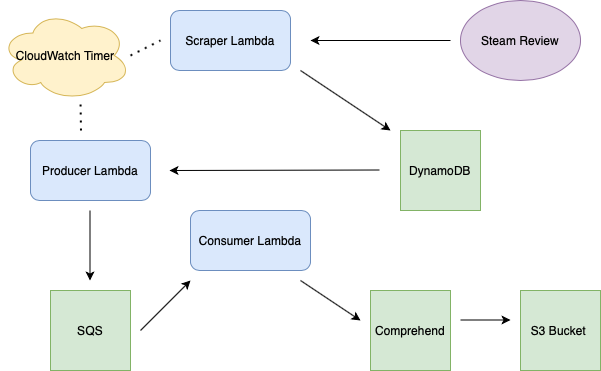

The diagram above was exported from draw.io. Its source (the exported page's mxGraphModel, read from the mxfile embedded in the PNG):
<mxGraphModel dx="1326" dy="644" grid="1" gridSize="10" guides="1" tooltips="1" connect="1" arrows="1" fold="1" page="1" pageScale="1" pageWidth="827" pageHeight="1169" math="0" shadow="0">
  <root>
    <mxCell id="0" />
    <mxCell id="1" parent="0" />
    <mxCell id="wbypIjVVF91M9R7JEfVM-1" value="Scraper Lambda" style="rounded=1;whiteSpace=wrap;html=1;fillColor=#dae8fc;strokeColor=#6c8ebf;" vertex="1" parent="1">
      <mxGeometry x="310" y="100" width="120" height="60" as="geometry" />
    </mxCell>
    <mxCell id="wbypIjVVF91M9R7JEfVM-5" value="Producer Lambda" style="rounded=1;whiteSpace=wrap;html=1;fillColor=#dae8fc;strokeColor=#6c8ebf;" vertex="1" parent="1">
      <mxGeometry x="170" y="230" width="120" height="60" as="geometry" />
    </mxCell>
    <mxCell id="wbypIjVVF91M9R7JEfVM-6" value="CloudWatch Timer" style="ellipse;shape=cloud;whiteSpace=wrap;html=1;fillColor=#fff2cc;strokeColor=#d6b656;" vertex="1" parent="1">
      <mxGeometry x="140" y="100" width="130" height="90" as="geometry" />
    </mxCell>
    <mxCell id="wbypIjVVF91M9R7JEfVM-7" value="Steam Review" style="ellipse;whiteSpace=wrap;html=1;fillColor=#e1d5e7;strokeColor=#9673a6;" vertex="1" parent="1">
      <mxGeometry x="600" y="90" width="120" height="80" as="geometry" />
    </mxCell>
    <mxCell id="wbypIjVVF91M9R7JEfVM-22" value="DynamoDB" style="whiteSpace=wrap;html=1;aspect=fixed;fillColor=#d5e8d4;strokeColor=#82b366;" vertex="1" parent="1">
      <mxGeometry x="540" y="220" width="80" height="80" as="geometry" />
    </mxCell>
    <mxCell id="wbypIjVVF91M9R7JEfVM-23" value="SQS" style="whiteSpace=wrap;html=1;aspect=fixed;fillColor=#d5e8d4;strokeColor=#82b366;" vertex="1" parent="1">
      <mxGeometry x="190" y="380" width="80" height="80" as="geometry" />
    </mxCell>
    <mxCell id="wbypIjVVF91M9R7JEfVM-24" value="Comprehend" style="whiteSpace=wrap;html=1;aspect=fixed;fillColor=#d5e8d4;strokeColor=#82b366;" vertex="1" parent="1">
      <mxGeometry x="510" y="380" width="80" height="80" as="geometry" />
    </mxCell>
    <mxCell id="wbypIjVVF91M9R7JEfVM-25" value="S3 Bucket&amp;nbsp;" style="whiteSpace=wrap;html=1;aspect=fixed;fillColor=#d5e8d4;strokeColor=#82b366;" vertex="1" parent="1">
      <mxGeometry x="660" y="380" width="80" height="80" as="geometry" />
    </mxCell>
    <mxCell id="wbypIjVVF91M9R7JEfVM-31" value="" style="endArrow=classic;html=1;" edge="1" parent="1">
      <mxGeometry width="50" height="50" relative="1" as="geometry">
        <mxPoint x="440" y="160" as="sourcePoint" />
        <mxPoint x="530" y="220" as="targetPoint" />
      </mxGeometry>
    </mxCell>
    <mxCell id="wbypIjVVF91M9R7JEfVM-36" value="" style="endArrow=classic;html=1;" edge="1" parent="1">
      <mxGeometry width="50" height="50" relative="1" as="geometry">
        <mxPoint x="590" y="130" as="sourcePoint" />
        <mxPoint x="450" y="130" as="targetPoint" />
      </mxGeometry>
    </mxCell>
    <mxCell id="wbypIjVVF91M9R7JEfVM-37" value="" style="endArrow=classic;html=1;" edge="1" parent="1">
      <mxGeometry width="50" height="50" relative="1" as="geometry">
        <mxPoint x="229.5" y="300" as="sourcePoint" />
        <mxPoint x="229.5" y="370" as="targetPoint" />
      </mxGeometry>
    </mxCell>
    <mxCell id="wbypIjVVF91M9R7JEfVM-38" value="" style="endArrow=none;dashed=1;html=1;dashPattern=1 3;strokeWidth=2;" edge="1" parent="1">
      <mxGeometry width="50" height="50" relative="1" as="geometry">
        <mxPoint x="270" y="145" as="sourcePoint" />
        <mxPoint x="300" y="130" as="targetPoint" />
      </mxGeometry>
    </mxCell>
    <mxCell id="wbypIjVVF91M9R7JEfVM-39" value="" style="endArrow=none;dashed=1;html=1;dashPattern=1 3;strokeWidth=2;" edge="1" parent="1">
      <mxGeometry width="50" height="50" relative="1" as="geometry">
        <mxPoint x="220.5" y="220" as="sourcePoint" />
        <mxPoint x="220" y="190" as="targetPoint" />
      </mxGeometry>
    </mxCell>
    <mxCell id="wbypIjVVF91M9R7JEfVM-40" value="" style="endArrow=classic;html=1;" edge="1" parent="1">
      <mxGeometry width="50" height="50" relative="1" as="geometry">
        <mxPoint x="280" y="420" as="sourcePoint" />
        <mxPoint x="330" y="370" as="targetPoint" />
      </mxGeometry>
    </mxCell>
    <mxCell id="wbypIjVVF91M9R7JEfVM-42" value="" style="endArrow=classic;html=1;" edge="1" parent="1">
      <mxGeometry width="50" height="50" relative="1" as="geometry">
        <mxPoint x="440" y="370" as="sourcePoint" />
        <mxPoint x="500" y="410" as="targetPoint" />
      </mxGeometry>
    </mxCell>
    <mxCell id="wbypIjVVF91M9R7JEfVM-4" value="Consumer Lambda" style="rounded=1;whiteSpace=wrap;html=1;fillColor=#dae8fc;strokeColor=#6c8ebf;" vertex="1" parent="1">
      <mxGeometry x="330" y="300" width="120" height="60" as="geometry" />
    </mxCell>
    <mxCell id="wbypIjVVF91M9R7JEfVM-45" value="" style="endArrow=classic;html=1;" edge="1" parent="1">
      <mxGeometry width="50" height="50" relative="1" as="geometry">
        <mxPoint x="600" y="409.5" as="sourcePoint" />
        <mxPoint x="650" y="409.5" as="targetPoint" />
      </mxGeometry>
    </mxCell>
    <mxCell id="wbypIjVVF91M9R7JEfVM-47" value="" style="endArrow=classic;html=1;" edge="1" parent="1">
      <mxGeometry width="50" height="50" relative="1" as="geometry">
        <mxPoint x="519" y="259.5" as="sourcePoint" />
        <mxPoint x="309" y="260" as="targetPoint" />
      </mxGeometry>
    </mxCell>
  </root>
</mxGraphModel>